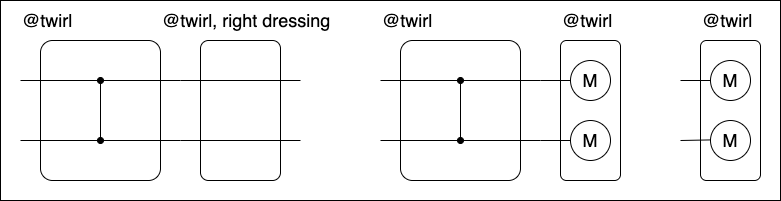

The diagram above was exported from draw.io. Its source (the exported page's mxGraphModel, read from the mxfile embedded in the PNG):
<mxGraphModel dx="2366" dy="766" grid="1" gridSize="10" guides="1" tooltips="1" connect="1" arrows="1" fold="1" page="1" pageScale="1" pageWidth="850" pageHeight="1100" math="0" shadow="0">
  <root>
    <mxCell id="0" />
    <mxCell id="1" parent="0" />
    <mxCell id="36" value="" style="group;aspect=fixed;fontSize=18;arcSize=12;" parent="1" vertex="1" connectable="0">
      <mxGeometry x="10" y="10" width="780" height="200" as="geometry" />
    </mxCell>
    <mxCell id="23" value="" style="rounded=0;whiteSpace=wrap;html=1;fontSize=18;" parent="36" vertex="1">
      <mxGeometry width="779.9999999999998" height="200" as="geometry" />
    </mxCell>
    <mxCell id="2" value="" style="rounded=1;whiteSpace=wrap;html=1;arcSize=10;fontSize=18;" parent="36" vertex="1">
      <mxGeometry x="39.99999999999999" y="39.99999999999999" width="120" height="140.00000000000003" as="geometry" />
    </mxCell>
    <mxCell id="3" value="" style="endArrow=oval;startArrow=oval;html=1;startFill=1;endFill=1;fontSize=18;" parent="36" edge="1">
      <mxGeometry width="50" height="50" relative="1" as="geometry">
        <mxPoint x="100" y="140.00000000000003" as="sourcePoint" />
        <mxPoint x="100" y="79.99999999999999" as="targetPoint" />
      </mxGeometry>
    </mxCell>
    <mxCell id="4" value="" style="endArrow=none;html=1;fontSize=18;" parent="36" edge="1">
      <mxGeometry width="50" height="50" relative="1" as="geometry">
        <mxPoint x="19.999999999999996" y="140.00000000000003" as="sourcePoint" />
        <mxPoint x="180" y="140.00000000000003" as="targetPoint" />
      </mxGeometry>
    </mxCell>
    <mxCell id="5" value="" style="endArrow=none;html=1;fontSize=18;" parent="36" edge="1">
      <mxGeometry width="50" height="50" relative="1" as="geometry">
        <mxPoint x="19.999999999999996" y="79.99999999999999" as="sourcePoint" />
        <mxPoint x="180" y="79.99999999999999" as="targetPoint" />
      </mxGeometry>
    </mxCell>
    <mxCell id="6" value="&lt;font&gt;@twirl&lt;/font&gt;" style="text;html=1;align=left;verticalAlign=middle;whiteSpace=wrap;rounded=0;fontSize=18;" parent="36" vertex="1">
      <mxGeometry x="19.999999999999996" width="180" height="39.99999999999999" as="geometry" />
    </mxCell>
    <mxCell id="7" value="" style="rounded=1;whiteSpace=wrap;html=1;arcSize=10;fontSize=18;" parent="36" vertex="1">
      <mxGeometry x="200" y="39.99999999999999" width="79.99999999999999" height="140.00000000000003" as="geometry" />
    </mxCell>
    <mxCell id="8" value="" style="endArrow=none;html=1;fontSize=18;" parent="36" edge="1">
      <mxGeometry width="50" height="50" relative="1" as="geometry">
        <mxPoint x="180" y="140.00000000000003" as="sourcePoint" />
        <mxPoint x="300" y="140.00000000000003" as="targetPoint" />
      </mxGeometry>
    </mxCell>
    <mxCell id="9" value="" style="endArrow=none;html=1;fontSize=18;" parent="36" edge="1">
      <mxGeometry width="50" height="50" relative="1" as="geometry">
        <mxPoint x="180" y="79.99999999999999" as="sourcePoint" />
        <mxPoint x="300" y="79.99999999999999" as="targetPoint" />
      </mxGeometry>
    </mxCell>
    <mxCell id="10" value="&lt;font&gt;@twirl, right dressing&lt;/font&gt;" style="text;html=1;align=left;verticalAlign=middle;whiteSpace=wrap;rounded=0;fontSize=18;" parent="36" vertex="1">
      <mxGeometry x="159.99999999999997" width="180" height="39.99999999999999" as="geometry" />
    </mxCell>
    <mxCell id="11" value="" style="rounded=1;whiteSpace=wrap;html=1;arcSize=10;fontSize=18;" parent="36" vertex="1">
      <mxGeometry x="400" y="39.99999999999999" width="120" height="140.00000000000003" as="geometry" />
    </mxCell>
    <mxCell id="12" value="" style="endArrow=oval;startArrow=oval;html=1;startFill=1;endFill=1;fontSize=18;" parent="36" edge="1">
      <mxGeometry width="50" height="50" relative="1" as="geometry">
        <mxPoint x="460" y="140.00000000000003" as="sourcePoint" />
        <mxPoint x="460" y="79.99999999999999" as="targetPoint" />
      </mxGeometry>
    </mxCell>
    <mxCell id="13" value="" style="endArrow=none;html=1;fontSize=18;" parent="36" edge="1">
      <mxGeometry width="50" height="50" relative="1" as="geometry">
        <mxPoint x="380.00000000000006" y="140.00000000000003" as="sourcePoint" />
        <mxPoint x="539.9999999999999" y="140.00000000000003" as="targetPoint" />
      </mxGeometry>
    </mxCell>
    <mxCell id="14" value="" style="endArrow=none;html=1;fontSize=18;" parent="36" edge="1">
      <mxGeometry width="50" height="50" relative="1" as="geometry">
        <mxPoint x="380.00000000000006" y="79.99999999999999" as="sourcePoint" />
        <mxPoint x="539.9999999999999" y="79.99999999999999" as="targetPoint" />
      </mxGeometry>
    </mxCell>
    <mxCell id="15" value="&lt;font&gt;@twirl&lt;/font&gt;" style="text;html=1;align=left;verticalAlign=middle;whiteSpace=wrap;rounded=0;fontSize=18;" parent="36" vertex="1">
      <mxGeometry x="380.00000000000006" width="180" height="39.99999999999999" as="geometry" />
    </mxCell>
    <mxCell id="16" value="" style="rounded=1;whiteSpace=wrap;html=1;arcSize=10;fontSize=18;" parent="36" vertex="1">
      <mxGeometry x="560.0000000000001" y="39.99999999999999" width="60" height="140.00000000000003" as="geometry" />
    </mxCell>
    <mxCell id="17" value="" style="endArrow=none;html=1;fontSize=18;" parent="36" target="18" edge="1">
      <mxGeometry width="50" height="50" relative="1" as="geometry">
        <mxPoint x="539.9999999999999" y="79.99999999999999" as="sourcePoint" />
        <mxPoint x="700" y="79.99999999999999" as="targetPoint" />
      </mxGeometry>
    </mxCell>
    <mxCell id="18" value="M" style="ellipse;whiteSpace=wrap;html=1;aspect=fixed;fontSize=18;" parent="36" vertex="1">
      <mxGeometry x="570" y="60" width="39.99999999999999" height="39.99999999999999" as="geometry" />
    </mxCell>
    <mxCell id="19" value="" style="endArrow=none;html=1;fontSize=18;" parent="36" target="20" edge="1">
      <mxGeometry width="50" height="50" relative="1" as="geometry">
        <mxPoint x="539.9999999999999" y="140.00000000000003" as="sourcePoint" />
        <mxPoint x="700" y="140.00000000000003" as="targetPoint" />
      </mxGeometry>
    </mxCell>
    <mxCell id="20" value="M" style="ellipse;whiteSpace=wrap;html=1;aspect=fixed;fontSize=18;" parent="36" vertex="1">
      <mxGeometry x="570" y="120" width="39.99999999999999" height="39.99999999999999" as="geometry" />
    </mxCell>
    <mxCell id="24" value="&lt;font&gt;@twirl&lt;/font&gt;" style="text;html=1;align=left;verticalAlign=middle;whiteSpace=wrap;rounded=0;fontSize=18;" parent="36" vertex="1">
      <mxGeometry x="560.0000000000001" width="60" height="39.99999999999999" as="geometry" />
    </mxCell>
    <mxCell id="26" value="" style="rounded=1;whiteSpace=wrap;html=1;arcSize=10;fontSize=18;" parent="36" vertex="1">
      <mxGeometry x="700" y="39.99999999999999" width="60" height="140.00000000000003" as="geometry" />
    </mxCell>
    <mxCell id="27" value="M" style="ellipse;whiteSpace=wrap;html=1;aspect=fixed;fontSize=18;" parent="36" vertex="1">
      <mxGeometry x="710.0000000000001" y="60" width="39.99999999999999" height="39.99999999999999" as="geometry" />
    </mxCell>
    <mxCell id="28" value="M" style="ellipse;whiteSpace=wrap;html=1;aspect=fixed;fontSize=18;" parent="36" vertex="1">
      <mxGeometry x="710.0000000000001" y="120" width="39.99999999999999" height="39.99999999999999" as="geometry" />
    </mxCell>
    <mxCell id="29" value="&lt;font&gt;@twirl&lt;/font&gt;" style="text;html=1;align=left;verticalAlign=middle;whiteSpace=wrap;rounded=0;fontSize=18;" parent="36" vertex="1">
      <mxGeometry x="700" width="60" height="39.99999999999999" as="geometry" />
    </mxCell>
    <mxCell id="31" value="" style="endArrow=none;html=1;fontSize=18;" parent="36" edge="1">
      <mxGeometry width="50" height="50" relative="1" as="geometry">
        <mxPoint x="679.9999999999998" y="79.99999999999999" as="sourcePoint" />
        <mxPoint x="710.0000000000001" y="79.99999999999999" as="targetPoint" />
      </mxGeometry>
    </mxCell>
    <mxCell id="35" value="" style="endArrow=none;html=1;fontSize=18;" parent="36" edge="1">
      <mxGeometry width="50" height="50" relative="1" as="geometry">
        <mxPoint x="710.0000000000001" y="139.42000000000002" as="sourcePoint" />
        <mxPoint x="679.9999999999998" y="140.00000000000003" as="targetPoint" />
      </mxGeometry>
    </mxCell>
  </root>
</mxGraphModel>